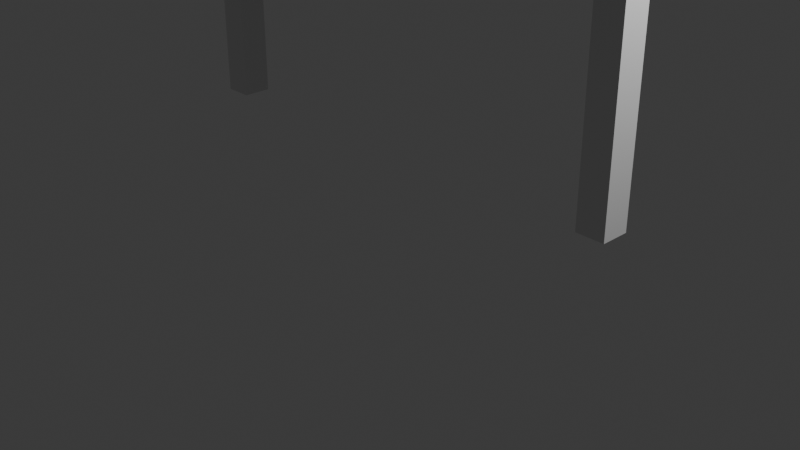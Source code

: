 # Source: a6-2.blend  (saved by Blender 4.1.23; exported with 4.5.12 LTS)
import bpy
from mathutils import Matrix  # noqa: F401  (used for matrix-valued properties, if any)

bpy.ops.wm.read_factory_settings(use_empty=True)
scene = bpy.context.scene
scene.name = 'Scene'

# ---- collections
col_collection = bpy.data.collections.new('Collection'); scene.collection.children.link(col_collection)

# ---- world
world_world = bpy.data.worlds.new('World'); scene.world = world_world
world_world.use_nodes = True; world_world.node_tree.nodes.clear()
_N = world_world.node_tree.nodes; _L = world_world.node_tree.links
n0 = _N.new('ShaderNodeOutputWorld'); n0.name = 'World Output'; n0.location = (300, 300)
n1 = _N.new('ShaderNodeBackground'); n1.name = 'Background'; n1.location = (10, 300)
n1.inputs[0].default_value = (0.05088, 0.05088, 0.05088, 1.0)
_L.new(n1.outputs[0], n0.inputs[0])
n0.is_active_output = True
world_world.color = (0.05088, 0.05088, 0.05088)
world_world.use_sun_shadow = False
world_world.sun_shadow_jitter_overblur = 0.0

# ---- cameras
cam_camera = bpy.data.cameras.new('Camera')
cam_camera.clip_end = 100.0
cam_camera.ortho_scale = 7.314

# ---- lights
light_light = bpy.data.lights.new('Light', 'POINT')
light_light.transmission_factor = 0.0
light_light.energy = 1000.0
light_light.shadow_soft_size = 0.1
light_light.shadow_maximum_resolution = 0.006
light_light.use_absolute_resolution = True

# ---- meshes
me_cube_002 = bpy.data.meshes.new('Cube.002')
me_cube_002.from_pydata([(15.42, -1.0, 0.5), (15.42, -1.0, 2.5), (15.42, 1.0, 0.5), (15.42, 1.0, 2.5), (17.42, -1.0, 0.5), (17.42, -1.0, 2.5), (17.42, 1.0, 0.5), (17.42, 1.0, 2.5)], [], [(0, 1, 3, 2), (2, 3, 7, 6), (6, 7, 5, 4), (4, 5, 1, 0), (2, 6, 4, 0), (7, 3, 1, 5)])
_uv = me_cube_002.uv_layers.new(name='UVMap')
_uv.uv.foreach_set('vector', [0.375, 0.0, 0.625, 0.0, 0.625, 0.25, 0.375, 0.25, 0.375, 0.25, 0.625, 0.25, 0.625, 0.5, 0.375, 0.5, 0.375, 0.5, 0.625, 0.5, 0.625, 0.75, 0.375, 0.75, 0.375, 0.75, 0.625, 0.75, 0.625, 1.0, 0.375, 1.0, 0.125, 0.5, 0.375, 0.5, 0.375, 0.75, 0.125, 0.75, 0.625, 0.5, 0.875, 0.5, 0.875, 0.75, 0.625, 0.75])
me_cube_002.update()
me_cube_003 = bpy.data.meshes.new('Cube.003')
me_cube_003.from_pydata([(-1.0, -1.0, -1.0), (-1.0, -1.0, 1.0), (-1.0, 1.0, -1.0), (-1.0, 1.0, 1.0), (1.0, -1.0, -1.0), (1.0, -1.0, 1.0), (1.0, 1.0, -1.0), (1.0, 1.0, 1.0)], [], [(0, 1, 3, 2), (2, 3, 7, 6), (6, 7, 5, 4), (4, 5, 1, 0), (2, 6, 4, 0), (7, 3, 1, 5)])
_uv = me_cube_003.uv_layers.new(name='UVMap')
_uv.uv.foreach_set('vector', [0.375, 0.0, 0.625, 0.0, 0.625, 0.25, 0.375, 0.25, 0.375, 0.25, 0.625, 0.25, 0.625, 0.5, 0.375, 0.5, 0.375, 0.5, 0.625, 0.5, 0.625, 0.75, 0.375, 0.75, 0.375, 0.75, 0.625, 0.75, 0.625, 1.0, 0.375, 1.0, 0.125, 0.5, 0.375, 0.5, 0.375, 0.75, 0.125, 0.75, 0.625, 0.5, 0.875, 0.5, 0.875, 0.75, 0.625, 0.75])
me_cube_003.update()

# ---- objects
ob_light = bpy.data.objects.new('Light', light_light)
ob_camera = bpy.data.objects.new('Camera', cam_camera)
ob_cube = bpy.data.objects.new('Cube', me_cube_002)
ob_cube_001 = bpy.data.objects.new('Cube.001', me_cube_003)

# ---- transforms, parenting, visibility, modifiers, constraints
ob_light.location = (4.076, 1.005, 5.904)
ob_light.rotation_euler = (0.6503, 0.05522, 1.866)
ob_light.lock_rotations_4d = False
ob_light.empty_display_type = 'ARROWS'
ob_light.color = (0.0, 0.0, 0.0, 0.0)
ob_light.lineart.crease_threshold = 0.0
ob_camera.location = (7.359, -6.926, 4.958)
ob_camera.rotation_euler = (1.109, 0.0, 0.8149)
ob_camera.lock_rotations_4d = False
ob_camera.empty_display_type = 'ARROWS'
ob_camera.color = (0.0, 0.0, 0.0, 0.0)
ob_camera.display_type = 'WIRE'
ob_camera.lineart.crease_threshold = 0.0
ob_cube.location = (0.0, 0.0, 0.0)
ob_cube.scale = (0.15, 0.15, 1.5)
_m = ob_cube.modifiers.new('Mirror', 'MIRROR')
_m.bisect_threshold = 2.0
ob_cube_001.location = (0.0, 0.0, 3.613)
ob_cube_001.scale = (2.6, 0.9, 0.15)

# ---- collection membership
col_collection.objects.link(ob_light)
col_collection.objects.link(ob_camera)
col_collection.objects.link(ob_cube)
col_collection.objects.link(ob_cube_001)

# ---- scene / render settings (as saved in the file)
scene.camera = ob_camera
scene.frame_start = 1; scene.frame_end = 250; scene.frame_set(1)
scene.render.engine = 'BLENDER_EEVEE_NEXT'
scene.cycles.sampling_pattern = 'TABULATED_SOBOL'
scene.eevee.ray_tracing_options.trace_max_roughness = 0.0
bpy.context.view_layer.update()
